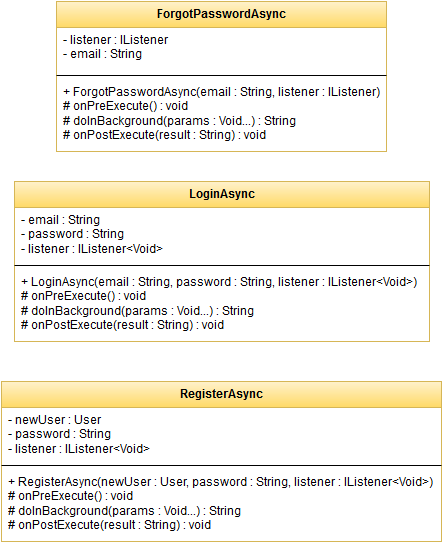

The diagram above was exported from draw.io. Its source (the exported page's mxGraphModel, read from the mxfile embedded in the PNG):
<mxGraphModel dx="1257" dy="1860" grid="1" gridSize="10" guides="1" tooltips="1" connect="1" arrows="1" fold="1" page="1" pageScale="1" pageWidth="826" pageHeight="1169" background="#ffffff" math="0">
  <root>
    <mxCell id="0" />
    <mxCell id="1" parent="0" />
    <mxCell id="21" value="ForgotPasswordAsync" style="swimlane;html=1;fontStyle=1;align=center;verticalAlign=top;childLayout=stackLayout;horizontal=1;startSize=26;horizontalStack=0;resizeParent=1;resizeLast=0;collapsible=1;marginBottom=0;swimlaneFillColor=#ffffff;plain-yellow" parent="1" vertex="1">
      <mxGeometry x="250" y="-1150" width="330" height="150" as="geometry" />
    </mxCell>
    <mxCell id="22" value="- listener : IListener&lt;br&gt;- email : String&lt;br&gt;" style="text;html=1;strokeColor=none;fillColor=none;align=left;verticalAlign=top;spacingLeft=4;spacingRight=4;whiteSpace=wrap;overflow=hidden;rotatable=0;points=[[0,0.5],[1,0.5]];portConstraint=eastwest;" parent="21" vertex="1">
      <mxGeometry y="26" width="330" height="44" as="geometry" />
    </mxCell>
    <mxCell id="23" value="" style="line;html=1;strokeWidth=1;fillColor=none;align=left;verticalAlign=middle;spacingTop=-1;spacingLeft=3;spacingRight=3;rotatable=0;labelPosition=right;points=[];portConstraint=eastwest;" parent="21" vertex="1">
      <mxGeometry y="70" width="330" height="8" as="geometry" />
    </mxCell>
    <mxCell id="24" value="+ ForgotPasswordAsync(email : String, listener : IListener)&lt;br&gt;# onPreExecute() : void&lt;br&gt;# doInBackground(params : Void...) : String&lt;br&gt;# onPostExecute(result : String) : void&lt;br&gt;" style="text;html=1;strokeColor=none;fillColor=none;align=left;verticalAlign=top;spacingLeft=4;spacingRight=4;whiteSpace=wrap;overflow=hidden;rotatable=0;points=[[0,0.5],[1,0.5]];portConstraint=eastwest;" parent="21" vertex="1">
      <mxGeometry y="78" width="330" height="72" as="geometry" />
    </mxCell>
    <mxCell id="34" value="LoginAsync" style="swimlane;html=1;fontStyle=1;align=center;verticalAlign=top;childLayout=stackLayout;horizontal=1;startSize=26;horizontalStack=0;resizeParent=1;resizeLast=0;collapsible=1;marginBottom=0;swimlaneFillColor=#ffffff;plain-yellow" vertex="1" parent="1">
      <mxGeometry x="208" y="-970" width="415" height="160" as="geometry" />
    </mxCell>
    <mxCell id="35" value="- email : String&lt;br&gt;- password : String&lt;br&gt;- listener : IListener&amp;lt;Void&amp;gt;&lt;br&gt;" style="text;html=1;strokeColor=none;fillColor=none;align=left;verticalAlign=top;spacingLeft=4;spacingRight=4;whiteSpace=wrap;overflow=hidden;rotatable=0;points=[[0,0.5],[1,0.5]];portConstraint=eastwest;" vertex="1" parent="34">
      <mxGeometry y="26" width="415" height="54" as="geometry" />
    </mxCell>
    <mxCell id="36" value="" style="line;html=1;strokeWidth=1;fillColor=none;align=left;verticalAlign=middle;spacingTop=-1;spacingLeft=3;spacingRight=3;rotatable=0;labelPosition=right;points=[];portConstraint=eastwest;" vertex="1" parent="34">
      <mxGeometry y="80" width="415" height="8" as="geometry" />
    </mxCell>
    <mxCell id="37" value="+ LoginAsync(email : String, password : String, listener : IListener&amp;lt;Void&amp;gt;)&lt;br&gt;# onPreExecute() : void&lt;br&gt;# doInBackground(params : Void...) : String&lt;br&gt;# onPostExecute(result : String) : void&lt;br&gt;" style="text;html=1;strokeColor=none;fillColor=none;align=left;verticalAlign=top;spacingLeft=4;spacingRight=4;whiteSpace=wrap;overflow=hidden;rotatable=0;points=[[0,0.5],[1,0.5]];portConstraint=eastwest;" vertex="1" parent="34">
      <mxGeometry y="88" width="415" height="72" as="geometry" />
    </mxCell>
    <mxCell id="38" value="RegisterAsync" style="swimlane;html=1;fontStyle=1;align=center;verticalAlign=top;childLayout=stackLayout;horizontal=1;startSize=26;horizontalStack=0;resizeParent=1;resizeLast=0;collapsible=1;marginBottom=0;swimlaneFillColor=#ffffff;plain-yellow" vertex="1" parent="1">
      <mxGeometry x="195" y="-770" width="440" height="160" as="geometry" />
    </mxCell>
    <mxCell id="39" value="- newUser : User&lt;br&gt;- password : String&lt;br&gt;- listener : IListener&amp;lt;Void&amp;gt;&lt;br&gt;" style="text;html=1;strokeColor=none;fillColor=none;align=left;verticalAlign=top;spacingLeft=4;spacingRight=4;whiteSpace=wrap;overflow=hidden;rotatable=0;points=[[0,0.5],[1,0.5]];portConstraint=eastwest;" vertex="1" parent="38">
      <mxGeometry y="26" width="440" height="54" as="geometry" />
    </mxCell>
    <mxCell id="40" value="" style="line;html=1;strokeWidth=1;fillColor=none;align=left;verticalAlign=middle;spacingTop=-1;spacingLeft=3;spacingRight=3;rotatable=0;labelPosition=right;points=[];portConstraint=eastwest;" vertex="1" parent="38">
      <mxGeometry y="80" width="440" height="8" as="geometry" />
    </mxCell>
    <mxCell id="41" value="+ RegisterAsync(newUser : User, password : String, listener : IListener&amp;lt;Void&amp;gt;)&lt;br&gt;# onPreExecute() : void&lt;br&gt;# doInBackground(params : Void...) : String&lt;br&gt;# onPostExecute(result : String) : void&lt;br&gt;" style="text;html=1;strokeColor=none;fillColor=none;align=left;verticalAlign=top;spacingLeft=4;spacingRight=4;whiteSpace=wrap;overflow=hidden;rotatable=0;points=[[0,0.5],[1,0.5]];portConstraint=eastwest;" vertex="1" parent="38">
      <mxGeometry y="88" width="440" height="72" as="geometry" />
    </mxCell>
  </root>
</mxGraphModel>